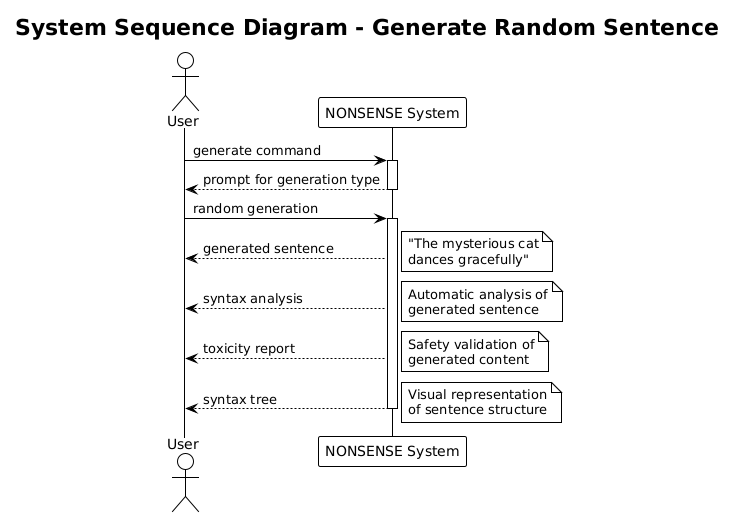

The diagram above was rendered by PlantUML. Its source (embedded in the PNG):
@startuml
!theme plain
title System Sequence Diagram - Generate Random Sentence

actor User
participant "NONSENSE System" as System

User -> System: generate command
activate System
System --> User: prompt for generation type
deactivate System

User -> System: random generation
activate System
System --> User: generated sentence
note right: "The mysterious cat\ndances gracefully"
System --> User: syntax analysis
note right: Automatic analysis of\ngenerated sentence
System --> User: toxicity report
note right: Safety validation of\ngenerated content
System --> User: syntax tree
note right: Visual representation\nof sentence structure
deactivate System
@enduml